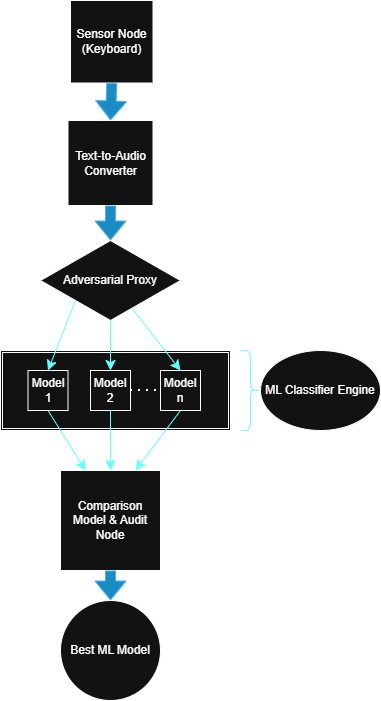

The diagram above was exported from draw.io. Its source (the exported page's mxGraphModel, read from the mxfile embedded in the PNG):
<mxGraphModel dx="1708" dy="1812" grid="1" gridSize="10" guides="1" tooltips="1" connect="1" arrows="1" fold="1" page="1" pageScale="1" pageWidth="850" pageHeight="1100" math="0" shadow="0">
  <root>
    <mxCell id="0" />
    <mxCell id="1" parent="0" />
    <mxCell id="J-mMgxJZFdrcp3aswC5p-18" parent="1" style="shape=ext;double=1;rounded=0;whiteSpace=wrap;html=1;" value="" vertex="1">
      <mxGeometry height="80" width="230" x="330" y="130" as="geometry" />
    </mxCell>
    <mxCell id="TQ9mmQlhOiR4Ex7YHP12-1" edge="1" parent="1" source="J-mMgxJZFdrcp3aswC5p-1" style="edgeStyle=none;curved=1;rounded=0;orthogonalLoop=1;jettySize=auto;html=1;exitX=0.5;exitY=0;exitDx=0;exitDy=0;fontSize=12;startSize=8;endSize=8;">
      <mxGeometry relative="1" as="geometry">
        <mxPoint x="442.6666666666665" y="-70" as="targetPoint" />
      </mxGeometry>
    </mxCell>
    <mxCell id="J-mMgxJZFdrcp3aswC5p-1" parent="1" style="whiteSpace=wrap;html=1;aspect=fixed;" value="Text-to-Audio Converter" vertex="1">
      <mxGeometry height="85" width="85" x="397.5" y="-100" as="geometry" />
    </mxCell>
    <mxCell id="J-mMgxJZFdrcp3aswC5p-2" parent="1" style="whiteSpace=wrap;html=1;aspect=fixed;" value="Model 2" vertex="1">
      <mxGeometry height="40" width="40" x="420" y="150" as="geometry" />
    </mxCell>
    <mxCell id="J-mMgxJZFdrcp3aswC5p-6" parent="1" style="whiteSpace=wrap;html=1;aspect=fixed;" value="Model 1" vertex="1">
      <mxGeometry height="40" width="40" x="357.5" y="150" as="geometry" />
    </mxCell>
    <mxCell id="J-mMgxJZFdrcp3aswC5p-7" parent="1" style="whiteSpace=wrap;html=1;aspect=fixed;" value="Comparison Model &amp;amp; Audit Node" vertex="1">
      <mxGeometry height="100" width="100" x="390" y="250" as="geometry" />
    </mxCell>
    <mxCell id="J-mMgxJZFdrcp3aswC5p-21" edge="1" parent="1" source="J-mMgxJZFdrcp3aswC5p-7" style="shape=flexArrow;endArrow=classic;html=1;rounded=0;exitX=0.5;exitY=1;exitDx=0;exitDy=0;entryX=0.5;entryY=0;entryDx=0;entryDy=0;fillColor=#1ba1e2;strokeColor=#006EAF;" target="J-mMgxJZFdrcp3aswC5p-40" value="">
      <mxGeometry height="50" relative="1" width="50" as="geometry">
        <mxPoint x="550" y="340" as="sourcePoint" />
        <mxPoint x="440" y="440" as="targetPoint" />
      </mxGeometry>
    </mxCell>
    <mxCell id="J-mMgxJZFdrcp3aswC5p-29" parent="1" style="shape=curlyBracket;whiteSpace=wrap;html=1;rounded=1;flipH=1;labelPosition=right;verticalLabelPosition=middle;align=left;verticalAlign=middle;legacyAnchorPoints=0;strokeColor=light-dark(#000000,#66FFFF);" value="" vertex="1">
      <mxGeometry height="80" width="20" x="570" y="130" as="geometry" />
    </mxCell>
    <mxCell id="J-mMgxJZFdrcp3aswC5p-31" parent="1" style="whiteSpace=wrap;html=1;aspect=fixed;" value="Sensor Node&lt;div&gt;(Keyboard)&lt;/div&gt;" vertex="1">
      <mxGeometry height="82.5" width="82.5" x="400" y="-220" as="geometry" />
    </mxCell>
    <mxCell id="J-mMgxJZFdrcp3aswC5p-32" edge="1" parent="1" source="J-mMgxJZFdrcp3aswC5p-31" style="shape=flexArrow;endArrow=classic;html=1;rounded=0;exitX=0.5;exitY=1;exitDx=0;exitDy=0;entryX=0.5;entryY=0;entryDx=0;entryDy=0;fillColor=#1ba1e2;strokeColor=#006EAF;" target="J-mMgxJZFdrcp3aswC5p-1" value="">
      <mxGeometry height="50" relative="1" width="50" as="geometry">
        <mxPoint x="560" y="-10" as="sourcePoint" />
        <mxPoint x="705" y="91" as="targetPoint" />
      </mxGeometry>
    </mxCell>
    <mxCell id="J-mMgxJZFdrcp3aswC5p-33" edge="1" parent="1" source="J-mMgxJZFdrcp3aswC5p-5" style="endArrow=none;dashed=1;html=1;dashPattern=1 3;strokeWidth=2;rounded=0;exitX=1;exitY=0.5;exitDx=0;exitDy=0;entryX=0;entryY=0.5;entryDx=0;entryDy=0;" value="">
      <mxGeometry height="50" relative="1" width="50" as="geometry">
        <mxPoint x="420" y="170" as="sourcePoint" />
        <mxPoint x="530" y="170" as="targetPoint" />
      </mxGeometry>
    </mxCell>
    <mxCell id="J-mMgxJZFdrcp3aswC5p-38" parent="1" style="ellipse;whiteSpace=wrap;html=1;" value="ML Classifier Engine" vertex="1">
      <mxGeometry height="80" width="120" x="590" y="130" as="geometry" />
    </mxCell>
    <mxCell id="J-mMgxJZFdrcp3aswC5p-40" parent="1" style="ellipse;whiteSpace=wrap;html=1;aspect=fixed;" value="Best ML Model" vertex="1">
      <mxGeometry height="100" width="100" x="390" y="380" as="geometry" />
    </mxCell>
    <mxCell id="TQ9mmQlhOiR4Ex7YHP12-3" edge="1" parent="1" source="J-mMgxJZFdrcp3aswC5p-2" style="endArrow=none;dashed=1;html=1;dashPattern=1 3;strokeWidth=2;rounded=0;entryX=0;entryY=0.5;entryDx=0;entryDy=0;exitX=1;exitY=0.5;exitDx=0;exitDy=0;" target="J-mMgxJZFdrcp3aswC5p-5" value="">
      <mxGeometry height="50" relative="1" width="50" as="geometry">
        <mxPoint x="470" y="170" as="sourcePoint" />
        <mxPoint x="530" y="170" as="targetPoint" />
      </mxGeometry>
    </mxCell>
    <mxCell id="J-mMgxJZFdrcp3aswC5p-5" parent="1" style="whiteSpace=wrap;html=1;aspect=fixed;" value="Model n" vertex="1">
      <mxGeometry height="40" width="40" x="490" y="150" as="geometry" />
    </mxCell>
    <mxCell id="TQ9mmQlhOiR4Ex7YHP12-4" parent="1" style="rhombus;whiteSpace=wrap;html=1;" value="Adversarial Proxy" vertex="1">
      <mxGeometry height="80" width="140" x="370" y="20" as="geometry" />
    </mxCell>
    <mxCell id="TQ9mmQlhOiR4Ex7YHP12-6" edge="1" parent="1" source="J-mMgxJZFdrcp3aswC5p-1" style="shape=flexArrow;endArrow=classic;html=1;rounded=0;exitX=0.5;exitY=1;exitDx=0;exitDy=0;entryX=0.5;entryY=0;entryDx=0;entryDy=0;fillColor=#1ba1e2;strokeColor=#006EAF;" target="TQ9mmQlhOiR4Ex7YHP12-4" value="">
      <mxGeometry height="50" relative="1" width="50" as="geometry">
        <mxPoint x="610" y="-20" as="sourcePoint" />
        <mxPoint x="610" y="40" as="targetPoint" />
      </mxGeometry>
    </mxCell>
    <mxCell id="TQ9mmQlhOiR4Ex7YHP12-7" edge="1" parent="1" source="TQ9mmQlhOiR4Ex7YHP12-4" style="endArrow=classic;html=1;rounded=0;fontSize=12;startSize=8;endSize=8;curved=1;entryX=0.5;entryY=0;entryDx=0;entryDy=0;fillColor=light-dark(transparent,#66FFFF);strokeColor=light-dark(#000000,#66FFFF);" target="J-mMgxJZFdrcp3aswC5p-5" value="">
      <mxGeometry height="50" relative="1" width="50" as="geometry">
        <mxPoint x="700" y="200" as="sourcePoint" />
        <mxPoint x="750" y="150" as="targetPoint" />
      </mxGeometry>
    </mxCell>
    <mxCell id="TQ9mmQlhOiR4Ex7YHP12-8" edge="1" parent="1" source="TQ9mmQlhOiR4Ex7YHP12-4" style="endArrow=classic;html=1;rounded=0;fontSize=12;startSize=8;endSize=8;curved=1;entryX=0.5;entryY=0;entryDx=0;entryDy=0;exitX=0;exitY=1;exitDx=0;exitDy=0;strokeColor=light-dark(#000000,#66FFFF);" target="J-mMgxJZFdrcp3aswC5p-6" value="">
      <mxGeometry height="50" relative="1" width="50" as="geometry">
        <mxPoint x="220" y="60" as="sourcePoint" />
        <mxPoint x="276" y="123" as="targetPoint" />
      </mxGeometry>
    </mxCell>
    <mxCell id="TQ9mmQlhOiR4Ex7YHP12-9" edge="1" parent="1" source="TQ9mmQlhOiR4Ex7YHP12-4" style="endArrow=classic;html=1;rounded=0;fontSize=12;startSize=8;endSize=8;curved=1;entryX=0.5;entryY=0;entryDx=0;entryDy=0;exitX=0.5;exitY=1;exitDx=0;exitDy=0;strokeColor=light-dark(#000000,#66FFFF);" target="J-mMgxJZFdrcp3aswC5p-2" value="">
      <mxGeometry height="50" relative="1" width="50" as="geometry">
        <mxPoint x="240" y="80" as="sourcePoint" />
        <mxPoint x="296" y="143" as="targetPoint" />
      </mxGeometry>
    </mxCell>
    <mxCell id="TQ9mmQlhOiR4Ex7YHP12-10" edge="1" parent="1" source="J-mMgxJZFdrcp3aswC5p-5" style="endArrow=classic;html=1;rounded=0;fontSize=12;startSize=8;endSize=8;curved=1;exitX=0.5;exitY=1;exitDx=0;exitDy=0;entryX=0.75;entryY=0;entryDx=0;entryDy=0;strokeColor=light-dark(#000000,#66FFFF);" target="J-mMgxJZFdrcp3aswC5p-7" value="">
      <mxGeometry height="50" relative="1" width="50" as="geometry">
        <mxPoint x="550" y="210" as="sourcePoint" />
        <mxPoint x="600" y="160" as="targetPoint" />
      </mxGeometry>
    </mxCell>
    <mxCell id="TQ9mmQlhOiR4Ex7YHP12-11" edge="1" parent="1" source="J-mMgxJZFdrcp3aswC5p-6" style="endArrow=classic;html=1;rounded=0;fontSize=12;startSize=8;endSize=8;curved=1;entryX=0.25;entryY=0;entryDx=0;entryDy=0;exitX=0.5;exitY=1;exitDx=0;exitDy=0;strokeColor=light-dark(#000000,#66FFFF);" target="J-mMgxJZFdrcp3aswC5p-7" value="">
      <mxGeometry height="50" relative="1" width="50" as="geometry">
        <mxPoint x="270" y="280" as="sourcePoint" />
        <mxPoint x="326" y="343" as="targetPoint" />
      </mxGeometry>
    </mxCell>
    <mxCell id="TQ9mmQlhOiR4Ex7YHP12-12" edge="1" parent="1" source="J-mMgxJZFdrcp3aswC5p-2" style="endArrow=classic;html=1;rounded=0;fontSize=12;startSize=8;endSize=8;curved=1;entryX=0.5;entryY=0;entryDx=0;entryDy=0;exitX=0.5;exitY=1;exitDx=0;exitDy=0;strokeColor=light-dark(#000000,#66FFFF);" target="J-mMgxJZFdrcp3aswC5p-7" value="">
      <mxGeometry height="50" relative="1" width="50" as="geometry">
        <mxPoint x="430" y="240" as="sourcePoint" />
        <mxPoint x="486" y="303" as="targetPoint" />
      </mxGeometry>
    </mxCell>
  </root>
</mxGraphModel>